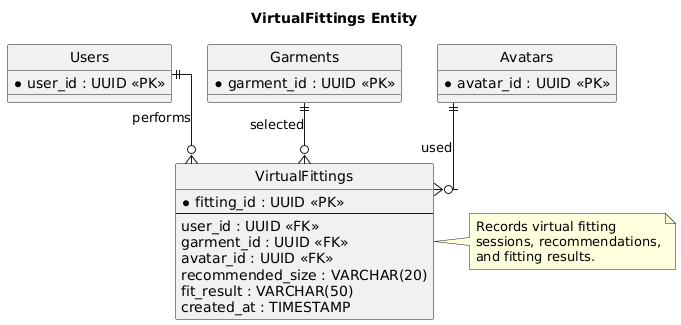

The diagram above was rendered by PlantUML. Its source (embedded in the PNG):
@startuml
title VirtualFittings Entity

hide circle

skinparam linetype ortho
skinparam shadowing false
skinparam defaultFontName Arial

skinparam entity {
    BackgroundColor White
    BorderColor Black
    FontColor Black
    FontSize 10
}

entity "VirtualFittings" as Fittings {
    * fitting_id : UUID <<PK>>
    --
    user_id : UUID <<FK>>
    garment_id : UUID <<FK>>
    avatar_id : UUID <<FK>>
    recommended_size : VARCHAR(20)
    fit_result : VARCHAR(50)
    created_at : TIMESTAMP
}

entity "Users" as Users {
    * user_id : UUID <<PK>>
}

entity "Garments" as Garments {
    * garment_id : UUID <<PK>>
}

entity "Avatars" as Avatars {
    * avatar_id : UUID <<PK>>
}

Users ||--o{ Fittings : performs

Garments ||--o{ Fittings : selected

Avatars ||--o{ Fittings : used

note right of Fittings
Records virtual fitting
sessions, recommendations,
and fitting results.
end note
@enduml